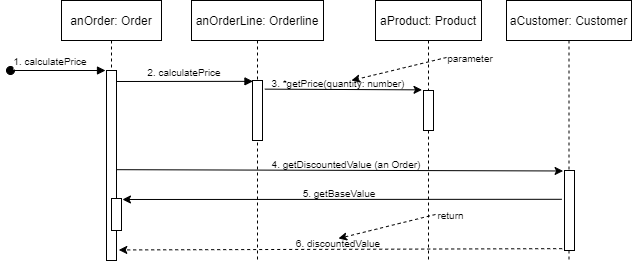

The diagram above was exported from draw.io. Its source (the exported page's mxGraphModel, read from the mxfile embedded in the PNG):
<mxGraphModel dx="585" dy="338" grid="1" gridSize="10" guides="1" tooltips="1" connect="1" arrows="1" fold="1" page="1" pageScale="1" pageWidth="850" pageHeight="1100" math="0" shadow="0">
  <root>
    <mxCell id="0" />
    <mxCell id="1" parent="0" />
    <mxCell id="3nuBFxr9cyL0pnOWT2aG-1" value="anOrder: Order" style="shape=umlLifeline;perimeter=lifelinePerimeter;container=1;collapsible=0;recursiveResize=0;rounded=0;shadow=0;strokeWidth=1;" parent="1" vertex="1">
      <mxGeometry x="120" y="80" width="100" height="260" as="geometry" />
    </mxCell>
    <mxCell id="3nuBFxr9cyL0pnOWT2aG-2" value="" style="points=[];perimeter=orthogonalPerimeter;rounded=0;shadow=0;strokeWidth=1;" parent="3nuBFxr9cyL0pnOWT2aG-1" vertex="1">
      <mxGeometry x="45" y="70" width="10" height="190" as="geometry" />
    </mxCell>
    <mxCell id="3nuBFxr9cyL0pnOWT2aG-3" value="1. calculatePrice" style="verticalAlign=bottom;startArrow=oval;endArrow=block;startSize=8;shadow=0;strokeWidth=1;fontSize=10;" parent="3nuBFxr9cyL0pnOWT2aG-1" edge="1">
      <mxGeometry x="-0.1579" relative="1" as="geometry">
        <mxPoint x="-51" y="70" as="sourcePoint" />
        <mxPoint x="44" y="70" as="targetPoint" />
        <mxPoint as="offset" />
      </mxGeometry>
    </mxCell>
    <mxCell id="3nuBFxr9cyL0pnOWT2aG-5" value="anOrderLine: Orderline" style="shape=umlLifeline;perimeter=lifelinePerimeter;container=1;collapsible=0;recursiveResize=0;rounded=0;shadow=0;strokeWidth=1;" parent="1" vertex="1">
      <mxGeometry x="250" y="80" width="132" height="260" as="geometry" />
    </mxCell>
    <mxCell id="3nuBFxr9cyL0pnOWT2aG-6" value="" style="points=[];perimeter=orthogonalPerimeter;rounded=0;shadow=0;strokeWidth=1;" parent="3nuBFxr9cyL0pnOWT2aG-5" vertex="1">
      <mxGeometry x="61" y="80" width="10" height="60" as="geometry" />
    </mxCell>
    <mxCell id="3nuBFxr9cyL0pnOWT2aG-8" value="2. calculatePrice" style="verticalAlign=bottom;endArrow=block;entryX=0.046;entryY=0.014;shadow=0;strokeWidth=1;fontSize=10;entryDx=0;entryDy=0;entryPerimeter=0;" parent="1" target="3nuBFxr9cyL0pnOWT2aG-6" edge="1">
      <mxGeometry relative="1" as="geometry">
        <mxPoint x="175" y="161" as="sourcePoint" />
        <mxPoint x="302" y="161" as="targetPoint" />
        <mxPoint as="offset" />
      </mxGeometry>
    </mxCell>
    <mxCell id="wIC63ZFb4x88Ff1KOeqC-3" value="aProduct: Product" style="shape=umlLifeline;perimeter=lifelinePerimeter;container=1;collapsible=0;recursiveResize=0;rounded=0;shadow=0;strokeWidth=1;" vertex="1" parent="1">
      <mxGeometry x="434" y="80" width="106" height="260" as="geometry" />
    </mxCell>
    <mxCell id="wIC63ZFb4x88Ff1KOeqC-4" value="" style="points=[];perimeter=orthogonalPerimeter;rounded=0;shadow=0;strokeWidth=1;" vertex="1" parent="wIC63ZFb4x88Ff1KOeqC-3">
      <mxGeometry x="48" y="90" width="10" height="40" as="geometry" />
    </mxCell>
    <mxCell id="wIC63ZFb4x88Ff1KOeqC-5" value="" style="endArrow=classic;html=1;entryX=-0.148;entryY=-0.016;entryDx=0;entryDy=0;entryPerimeter=0;exitX=1.234;exitY=0.144;exitDx=0;exitDy=0;exitPerimeter=0;" edge="1" parent="1" source="3nuBFxr9cyL0pnOWT2aG-6" target="wIC63ZFb4x88Ff1KOeqC-4">
      <mxGeometry width="50" height="50" relative="1" as="geometry">
        <mxPoint x="338" y="170" as="sourcePoint" />
        <mxPoint x="365" y="220" as="targetPoint" />
      </mxGeometry>
    </mxCell>
    <mxCell id="wIC63ZFb4x88Ff1KOeqC-6" value="3. *getPrice(quantity: number)" style="text;html=1;strokeColor=none;fillColor=none;align=center;verticalAlign=middle;whiteSpace=wrap;rounded=0;fontSize=10;" vertex="1" parent="1">
      <mxGeometry x="317" y="163" width="160" as="geometry" />
    </mxCell>
    <mxCell id="wIC63ZFb4x88Ff1KOeqC-7" value="aCustomer: Customer" style="shape=umlLifeline;perimeter=lifelinePerimeter;container=1;collapsible=0;recursiveResize=0;rounded=0;shadow=0;strokeWidth=1;" vertex="1" parent="1">
      <mxGeometry x="565" y="80" width="125" height="260" as="geometry" />
    </mxCell>
    <mxCell id="wIC63ZFb4x88Ff1KOeqC-8" value="" style="points=[];perimeter=orthogonalPerimeter;rounded=0;shadow=0;strokeWidth=1;" vertex="1" parent="wIC63ZFb4x88Ff1KOeqC-7">
      <mxGeometry x="58" y="170" width="10" height="80" as="geometry" />
    </mxCell>
    <mxCell id="wIC63ZFb4x88Ff1KOeqC-9" value="" style="endArrow=classic;html=1;fontSize=10;entryX=-0.14;entryY=0.006;entryDx=0;entryDy=0;entryPerimeter=0;exitX=1.024;exitY=0.522;exitDx=0;exitDy=0;exitPerimeter=0;" edge="1" parent="1" source="3nuBFxr9cyL0pnOWT2aG-2" target="wIC63ZFb4x88Ff1KOeqC-8">
      <mxGeometry width="50" height="50" relative="1" as="geometry">
        <mxPoint x="177" y="250" as="sourcePoint" />
        <mxPoint x="583.6700000000001" y="250.49" as="targetPoint" />
      </mxGeometry>
    </mxCell>
    <mxCell id="wIC63ZFb4x88Ff1KOeqC-10" value="4. getDiscountedValue (an Order)" style="text;html=1;strokeColor=none;fillColor=none;align=center;verticalAlign=middle;whiteSpace=wrap;rounded=0;fontSize=10;" vertex="1" parent="1">
      <mxGeometry x="325" y="239" width="160" height="10" as="geometry" />
    </mxCell>
    <mxCell id="wIC63ZFb4x88Ff1KOeqC-11" value="" style="points=[];perimeter=orthogonalPerimeter;rounded=0;shadow=0;strokeWidth=1;" vertex="1" parent="1">
      <mxGeometry x="170" y="278" width="10" height="32" as="geometry" />
    </mxCell>
    <mxCell id="wIC63ZFb4x88Ff1KOeqC-12" value="" style="endArrow=classic;html=1;fontSize=10;entryX=1.095;entryY=0.031;entryDx=0;entryDy=0;entryPerimeter=0;exitX=-0.277;exitY=0.36;exitDx=0;exitDy=0;exitPerimeter=0;" edge="1" parent="1" source="wIC63ZFb4x88Ff1KOeqC-8" target="wIC63ZFb4x88Ff1KOeqC-11">
      <mxGeometry width="50" height="50" relative="1" as="geometry">
        <mxPoint x="585" y="279" as="sourcePoint" />
        <mxPoint x="175.2399999999999" y="273.78" as="targetPoint" />
      </mxGeometry>
    </mxCell>
    <mxCell id="wIC63ZFb4x88Ff1KOeqC-13" value="5. getBaseValue" style="text;html=1;strokeColor=none;fillColor=none;align=center;verticalAlign=middle;whiteSpace=wrap;rounded=0;fontSize=10;" vertex="1" parent="1">
      <mxGeometry x="318" y="268" width="160" height="10" as="geometry" />
    </mxCell>
    <mxCell id="wIC63ZFb4x88Ff1KOeqC-16" value="" style="endArrow=classic;dashed=1;html=1;fontSize=10;exitX=-0.231;exitY=0.977;exitDx=0;exitDy=0;exitPerimeter=0;entryX=1.329;entryY=0.955;entryDx=0;entryDy=0;entryPerimeter=0;" edge="1" parent="1" source="wIC63ZFb4x88Ff1KOeqC-8">
      <mxGeometry width="50" height="50" relative="1" as="geometry">
        <mxPoint x="584.1399999999999" y="328.64" as="sourcePoint" />
        <mxPoint x="177.28999999999996" y="329.44999999999993" as="targetPoint" />
      </mxGeometry>
    </mxCell>
    <mxCell id="wIC63ZFb4x88Ff1KOeqC-17" value="6. discountedValue" style="text;html=1;strokeColor=none;fillColor=none;align=center;verticalAlign=middle;whiteSpace=wrap;rounded=0;fontSize=10;" vertex="1" parent="1">
      <mxGeometry x="317" y="318" width="160" height="10" as="geometry" />
    </mxCell>
    <mxCell id="wIC63ZFb4x88Ff1KOeqC-19" value="" style="endArrow=classic;dashed=1;html=1;fontSize=10;entryX=0.5;entryY=0;entryDx=0;entryDy=0;exitX=0;exitY=0.5;exitDx=0;exitDy=0;" edge="1" parent="1" source="wIC63ZFb4x88Ff1KOeqC-20" target="wIC63ZFb4x88Ff1KOeqC-17">
      <mxGeometry width="50" height="50" relative="1" as="geometry">
        <mxPoint x="515" y="140" as="sourcePoint" />
        <mxPoint x="425" y="150" as="targetPoint" />
      </mxGeometry>
    </mxCell>
    <mxCell id="wIC63ZFb4x88Ff1KOeqC-20" value="&lt;font style=&quot;font-size: 10px&quot;&gt;return&lt;/font&gt;" style="text;html=1;strokeColor=none;fillColor=none;align=center;verticalAlign=middle;whiteSpace=wrap;rounded=0;" vertex="1" parent="1">
      <mxGeometry x="494" y="284" width="31" height="20" as="geometry" />
    </mxCell>
    <mxCell id="wIC63ZFb4x88Ff1KOeqC-21" value="" style="endArrow=classic;dashed=1;html=1;fontSize=10;exitX=0;exitY=0.5;exitDx=0;exitDy=0;" edge="1" parent="1" source="wIC63ZFb4x88Ff1KOeqC-22">
      <mxGeometry width="50" height="50" relative="1" as="geometry">
        <mxPoint x="525" y="150" as="sourcePoint" />
        <mxPoint x="410" y="160" as="targetPoint" />
      </mxGeometry>
    </mxCell>
    <mxCell id="wIC63ZFb4x88Ff1KOeqC-22" value="&lt;font style=&quot;font-size: 10px&quot;&gt;parameter&lt;/font&gt;" style="text;html=1;strokeColor=none;fillColor=none;align=center;verticalAlign=middle;whiteSpace=wrap;rounded=0;" vertex="1" parent="1">
      <mxGeometry x="505" y="127" width="48" height="20" as="geometry" />
    </mxCell>
  </root>
</mxGraphModel>